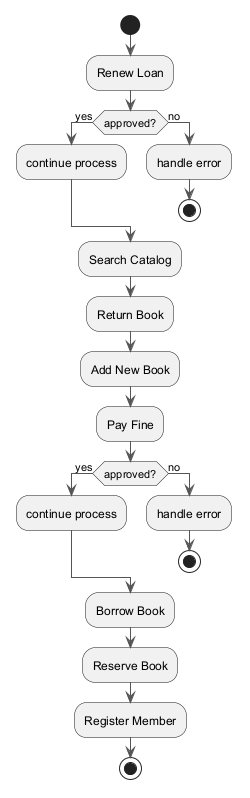

The diagram above was rendered by PlantUML. Its source (embedded in the PNG):
@startuml
skinparam backgroundColor #FFFFFF
skinparam classBackgroundColor #F1F8E9
skinparam classBorderColor #33691E
skinparam ArrowColor #555555
start
:Renew Loan;
if (approved?) then (yes)
:continue process;
else (no)
:handle error;
stop
endif
:Search Catalog;
:Return Book;
:Add New Book;
:Pay Fine;
if (approved?) then (yes)
:continue process;
else (no)
:handle error;
stop
endif
:Borrow Book;
:Reserve Book;
:Register Member;
stop
@enduml